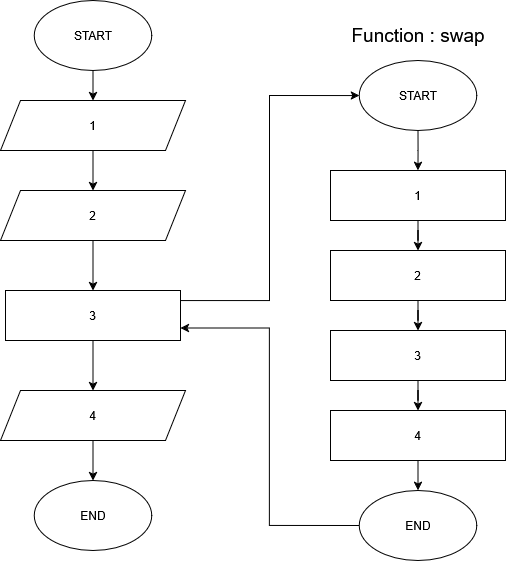

The diagram above was exported from draw.io. Its source (the exported page's mxGraphModel, read from the mxfile embedded in the PNG):
<mxGraphModel dx="2155" dy="1154" grid="1" gridSize="10" guides="1" tooltips="1" connect="1" arrows="1" fold="1" page="1" pageScale="1" pageWidth="850" pageHeight="1100" math="0" shadow="0">
  <root>
    <mxCell id="0" />
    <mxCell id="1" parent="0" />
    <mxCell id="kQ8cNT2L98zMurMp1pFD-1" edge="1" parent="1" source="kQ8cNT2L98zMurMp1pFD-2" style="edgeStyle=orthogonalEdgeStyle;rounded=0;orthogonalLoop=1;jettySize=auto;html=1;" target="kQ8cNT2L98zMurMp1pFD-5" value="">
      <mxGeometry relative="1" as="geometry" />
    </mxCell>
    <mxCell id="kQ8cNT2L98zMurMp1pFD-2" parent="1" style="ellipse;whiteSpace=wrap;html=1;" value="START" vertex="1">
      <mxGeometry height="70" width="117.5" x="113.75" y="50" as="geometry" />
    </mxCell>
    <mxCell id="kQ8cNT2L98zMurMp1pFD-3" parent="1" style="ellipse;whiteSpace=wrap;html=1;" value="END" vertex="1">
      <mxGeometry height="70" width="117.5" x="113.75" y="530" as="geometry" />
    </mxCell>
    <mxCell id="cTQZ2PaawylzKzxFx5YF-85" edge="1" parent="1" source="kQ8cNT2L98zMurMp1pFD-5" style="edgeStyle=orthogonalEdgeStyle;rounded=0;orthogonalLoop=1;jettySize=auto;html=1;" target="cTQZ2PaawylzKzxFx5YF-84" value="">
      <mxGeometry relative="1" as="geometry" />
    </mxCell>
    <mxCell id="kQ8cNT2L98zMurMp1pFD-5" parent="1" style="shape=parallelogram;perimeter=parallelogramPerimeter;whiteSpace=wrap;html=1;fixedSize=1;" value="1" vertex="1">
      <mxGeometry height="50" width="185" x="80" y="150" as="geometry" />
    </mxCell>
    <mxCell id="rKnpv_W1U9PREV9YSJFs-2" edge="1" parent="1" source="kQ8cNT2L98zMurMp1pFD-9" style="edgeStyle=orthogonalEdgeStyle;rounded=0;orthogonalLoop=1;jettySize=auto;html=1;" target="7_FxzUuJxiiQ-YLYcN7P-26" value="">
      <mxGeometry relative="1" as="geometry" />
    </mxCell>
    <mxCell id="cTQZ2PaawylzKzxFx5YF-87" edge="1" parent="1" source="kQ8cNT2L98zMurMp1pFD-9" style="edgeStyle=orthogonalEdgeStyle;rounded=0;orthogonalLoop=1;jettySize=auto;html=1;entryX=0;entryY=0.5;entryDx=0;entryDy=0;shape=wire;dashed=1;" target="cTQZ2PaawylzKzxFx5YF-80">
      <mxGeometry relative="1" as="geometry">
        <Array as="points">
          <mxPoint x="349" y="350" />
          <mxPoint x="349" y="145" />
        </Array>
      </mxGeometry>
    </mxCell>
    <mxCell id="kQ8cNT2L98zMurMp1pFD-9" parent="1" style="rounded=0;whiteSpace=wrap;html=1;" value="3" vertex="1">
      <mxGeometry height="50" width="175" x="85" y="340" as="geometry" />
    </mxCell>
    <mxCell id="rKnpv_W1U9PREV9YSJFs-1" edge="1" parent="1" source="7_FxzUuJxiiQ-YLYcN7P-26" style="edgeStyle=orthogonalEdgeStyle;rounded=0;orthogonalLoop=1;jettySize=auto;html=1;" target="kQ8cNT2L98zMurMp1pFD-3" value="">
      <mxGeometry relative="1" as="geometry" />
    </mxCell>
    <mxCell id="7_FxzUuJxiiQ-YLYcN7P-26" parent="1" style="shape=parallelogram;perimeter=parallelogramPerimeter;whiteSpace=wrap;html=1;fixedSize=1;" value="4" vertex="1">
      <mxGeometry height="50" width="185" x="80" y="440" as="geometry" />
    </mxCell>
    <mxCell id="cTQZ2PaawylzKzxFx5YF-4" edge="1" parent="1" source="7_FxzUuJxiiQ-YLYcN7P-32" style="edgeStyle=orthogonalEdgeStyle;rounded=0;orthogonalLoop=1;jettySize=auto;html=1;" target="cTQZ2PaawylzKzxFx5YF-1" value="">
      <mxGeometry relative="1" as="geometry" />
    </mxCell>
    <mxCell id="7_FxzUuJxiiQ-YLYcN7P-32" parent="1" style="rounded=0;whiteSpace=wrap;html=1;" value="1" vertex="1">
      <mxGeometry height="50" width="175" x="410" y="220" as="geometry" />
    </mxCell>
    <mxCell id="cTQZ2PaawylzKzxFx5YF-74" edge="1" parent="1" source="cTQZ2PaawylzKzxFx5YF-1" style="edgeStyle=orthogonalEdgeStyle;rounded=0;orthogonalLoop=1;jettySize=auto;html=1;" target="cTQZ2PaawylzKzxFx5YF-72" value="">
      <mxGeometry relative="1" as="geometry" />
    </mxCell>
    <mxCell id="cTQZ2PaawylzKzxFx5YF-1" parent="1" style="rounded=0;whiteSpace=wrap;html=1;" value="2" vertex="1">
      <mxGeometry height="50" width="175" x="410.01" y="300" as="geometry" />
    </mxCell>
    <mxCell id="cTQZ2PaawylzKzxFx5YF-78" edge="1" parent="1" source="cTQZ2PaawylzKzxFx5YF-72" style="edgeStyle=orthogonalEdgeStyle;rounded=0;orthogonalLoop=1;jettySize=auto;html=1;" target="cTQZ2PaawylzKzxFx5YF-77" value="">
      <mxGeometry relative="1" as="geometry" />
    </mxCell>
    <mxCell id="cTQZ2PaawylzKzxFx5YF-72" parent="1" style="rounded=0;whiteSpace=wrap;html=1;" value="3" vertex="1">
      <mxGeometry height="50" width="175" x="410" y="380" as="geometry" />
    </mxCell>
    <mxCell id="cTQZ2PaawylzKzxFx5YF-82" edge="1" parent="1" source="cTQZ2PaawylzKzxFx5YF-77" style="edgeStyle=orthogonalEdgeStyle;rounded=0;orthogonalLoop=1;jettySize=auto;html=1;" target="cTQZ2PaawylzKzxFx5YF-79" value="">
      <mxGeometry relative="1" as="geometry" />
    </mxCell>
    <mxCell id="cTQZ2PaawylzKzxFx5YF-77" parent="1" style="rounded=0;whiteSpace=wrap;html=1;" value="4" vertex="1">
      <mxGeometry height="50" width="175" x="410.01" y="460" as="geometry" />
    </mxCell>
    <mxCell id="cTQZ2PaawylzKzxFx5YF-88" edge="1" parent="1" source="cTQZ2PaawylzKzxFx5YF-79" style="edgeStyle=orthogonalEdgeStyle;rounded=0;orthogonalLoop=1;jettySize=auto;html=1;entryX=1;entryY=0.75;entryDx=0;entryDy=0;exitX=0;exitY=0.5;exitDx=0;exitDy=0;" target="kQ8cNT2L98zMurMp1pFD-9">
      <mxGeometry relative="1" as="geometry">
        <Array as="points">
          <mxPoint x="349" y="575" />
          <mxPoint x="349" y="378" />
        </Array>
      </mxGeometry>
    </mxCell>
    <mxCell id="cTQZ2PaawylzKzxFx5YF-79" parent="1" style="ellipse;whiteSpace=wrap;html=1;" value="END" vertex="1">
      <mxGeometry height="70" width="117.5" x="438.76" y="540" as="geometry" />
    </mxCell>
    <mxCell id="cTQZ2PaawylzKzxFx5YF-81" edge="1" parent="1" source="cTQZ2PaawylzKzxFx5YF-80" style="edgeStyle=orthogonalEdgeStyle;rounded=0;orthogonalLoop=1;jettySize=auto;html=1;" target="7_FxzUuJxiiQ-YLYcN7P-32" value="">
      <mxGeometry relative="1" as="geometry" />
    </mxCell>
    <mxCell id="cTQZ2PaawylzKzxFx5YF-80" parent="1" style="ellipse;whiteSpace=wrap;html=1;" value="START" vertex="1">
      <mxGeometry height="70" width="117.5" x="438.76" y="110" as="geometry" />
    </mxCell>
    <mxCell id="cTQZ2PaawylzKzxFx5YF-83" parent="1" style="text;html=1;whiteSpace=wrap;strokeColor=none;fillColor=none;align=center;verticalAlign=middle;rounded=0;" value="&lt;font style=&quot;font-size: 19px;&quot;&gt;Function : swap&lt;/font&gt;" vertex="1">
      <mxGeometry height="30" width="210" x="392.5" y="70" as="geometry" />
    </mxCell>
    <mxCell id="cTQZ2PaawylzKzxFx5YF-86" edge="1" parent="1" source="cTQZ2PaawylzKzxFx5YF-84" style="edgeStyle=orthogonalEdgeStyle;rounded=0;orthogonalLoop=1;jettySize=auto;html=1;" target="kQ8cNT2L98zMurMp1pFD-9" value="">
      <mxGeometry relative="1" as="geometry" />
    </mxCell>
    <mxCell id="cTQZ2PaawylzKzxFx5YF-84" parent="1" style="shape=parallelogram;perimeter=parallelogramPerimeter;whiteSpace=wrap;html=1;fixedSize=1;" value="2" vertex="1">
      <mxGeometry height="50" width="185" x="80" y="240" as="geometry" />
    </mxCell>
  </root>
</mxGraphModel>